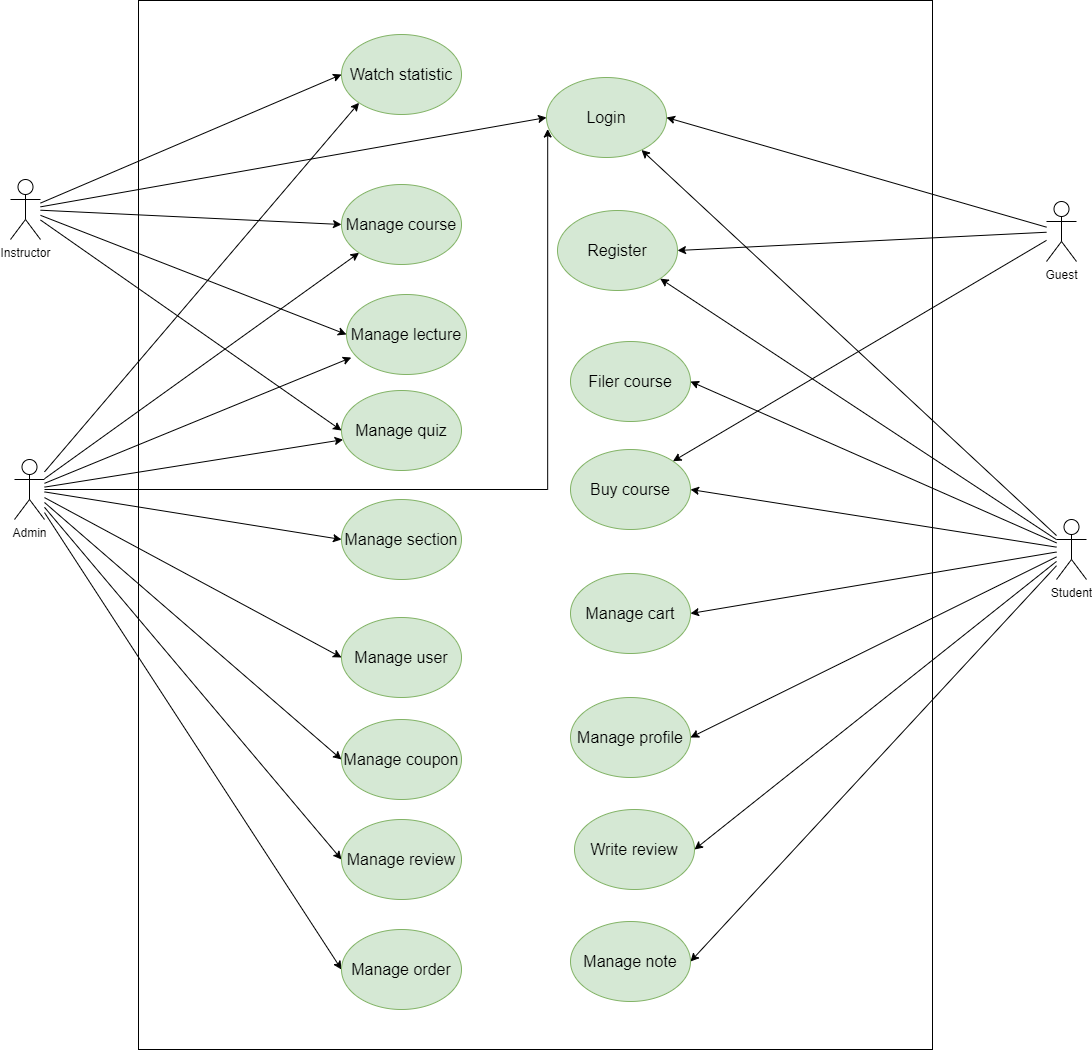

The diagram above was exported from draw.io. Its source (the exported page's mxGraphModel, read from the mxfile embedded in the PNG):
<mxGraphModel dx="6550" dy="-2730" grid="0" gridSize="10" guides="1" tooltips="1" connect="1" arrows="1" fold="1" page="0" pageScale="1" pageWidth="1169" pageHeight="827" math="0" shadow="0">
  <root>
    <mxCell id="0" />
    <mxCell id="1" parent="0" />
    <mxCell id="yi6l8RkCSXpmWLelVPyc-1" value="" style="rounded=0;whiteSpace=wrap;html=1;" parent="1" vertex="1">
      <mxGeometry x="-4288" y="3811" width="794" height="1049" as="geometry" />
    </mxCell>
    <mxCell id="yi6l8RkCSXpmWLelVPyc-2" style="rounded=0;orthogonalLoop=1;jettySize=auto;html=1;entryX=1;entryY=0.5;entryDx=0;entryDy=0;" parent="1" source="yi6l8RkCSXpmWLelVPyc-9" target="yi6l8RkCSXpmWLelVPyc-31" edge="1">
      <mxGeometry relative="1" as="geometry" />
    </mxCell>
    <mxCell id="yi6l8RkCSXpmWLelVPyc-3" style="rounded=0;orthogonalLoop=1;jettySize=auto;html=1;" parent="1" source="yi6l8RkCSXpmWLelVPyc-9" target="yi6l8RkCSXpmWLelVPyc-29" edge="1">
      <mxGeometry relative="1" as="geometry" />
    </mxCell>
    <mxCell id="yi6l8RkCSXpmWLelVPyc-4" style="rounded=0;orthogonalLoop=1;jettySize=auto;html=1;" parent="1" source="yi6l8RkCSXpmWLelVPyc-9" target="yi6l8RkCSXpmWLelVPyc-28" edge="1">
      <mxGeometry relative="1" as="geometry" />
    </mxCell>
    <mxCell id="yi6l8RkCSXpmWLelVPyc-5" style="rounded=0;orthogonalLoop=1;jettySize=auto;html=1;entryX=1;entryY=0.5;entryDx=0;entryDy=0;" parent="1" source="yi6l8RkCSXpmWLelVPyc-9" target="yi6l8RkCSXpmWLelVPyc-33" edge="1">
      <mxGeometry relative="1" as="geometry" />
    </mxCell>
    <mxCell id="yi6l8RkCSXpmWLelVPyc-6" style="rounded=0;orthogonalLoop=1;jettySize=auto;html=1;entryX=1;entryY=0.5;entryDx=0;entryDy=0;" parent="1" source="yi6l8RkCSXpmWLelVPyc-9" target="yi6l8RkCSXpmWLelVPyc-32" edge="1">
      <mxGeometry relative="1" as="geometry" />
    </mxCell>
    <mxCell id="yi6l8RkCSXpmWLelVPyc-7" style="rounded=0;orthogonalLoop=1;jettySize=auto;html=1;entryX=1;entryY=0.5;entryDx=0;entryDy=0;" parent="1" source="yi6l8RkCSXpmWLelVPyc-9" target="yi6l8RkCSXpmWLelVPyc-30" edge="1">
      <mxGeometry relative="1" as="geometry" />
    </mxCell>
    <mxCell id="yi6l8RkCSXpmWLelVPyc-8" style="rounded=0;orthogonalLoop=1;jettySize=auto;html=1;entryX=1;entryY=0.5;entryDx=0;entryDy=0;" parent="1" source="yi6l8RkCSXpmWLelVPyc-9" target="yi6l8RkCSXpmWLelVPyc-46" edge="1">
      <mxGeometry relative="1" as="geometry" />
    </mxCell>
    <mxCell id="yi6l8RkCSXpmWLelVPyc-48" style="rounded=0;orthogonalLoop=1;jettySize=auto;html=1;entryX=1;entryY=0.5;entryDx=0;entryDy=0;" parent="1" source="yi6l8RkCSXpmWLelVPyc-9" target="yi6l8RkCSXpmWLelVPyc-47" edge="1">
      <mxGeometry relative="1" as="geometry" />
    </mxCell>
    <mxCell id="yi6l8RkCSXpmWLelVPyc-9" value="Student" style="shape=umlActor;verticalLabelPosition=bottom;verticalAlign=top;html=1;outlineConnect=0;" parent="1" vertex="1">
      <mxGeometry x="-3370" y="4330" width="30" height="60" as="geometry" />
    </mxCell>
    <mxCell id="yi6l8RkCSXpmWLelVPyc-10" style="rounded=0;orthogonalLoop=1;jettySize=auto;html=1;entryX=0;entryY=0.5;entryDx=0;entryDy=0;" parent="1" source="yi6l8RkCSXpmWLelVPyc-15" target="yi6l8RkCSXpmWLelVPyc-28" edge="1">
      <mxGeometry relative="1" as="geometry" />
    </mxCell>
    <mxCell id="yi6l8RkCSXpmWLelVPyc-11" style="rounded=0;orthogonalLoop=1;jettySize=auto;html=1;entryX=0;entryY=0.5;entryDx=0;entryDy=0;" parent="1" source="yi6l8RkCSXpmWLelVPyc-15" target="yi6l8RkCSXpmWLelVPyc-39" edge="1">
      <mxGeometry relative="1" as="geometry" />
    </mxCell>
    <mxCell id="yi6l8RkCSXpmWLelVPyc-12" style="rounded=0;orthogonalLoop=1;jettySize=auto;html=1;entryX=0;entryY=0.5;entryDx=0;entryDy=0;" parent="1" source="yi6l8RkCSXpmWLelVPyc-15" target="yi6l8RkCSXpmWLelVPyc-34" edge="1">
      <mxGeometry relative="1" as="geometry" />
    </mxCell>
    <mxCell id="yi6l8RkCSXpmWLelVPyc-13" style="rounded=0;orthogonalLoop=1;jettySize=auto;html=1;entryX=0;entryY=0.5;entryDx=0;entryDy=0;" parent="1" source="yi6l8RkCSXpmWLelVPyc-15" target="yi6l8RkCSXpmWLelVPyc-37" edge="1">
      <mxGeometry relative="1" as="geometry" />
    </mxCell>
    <mxCell id="yi6l8RkCSXpmWLelVPyc-14" style="rounded=0;orthogonalLoop=1;jettySize=auto;html=1;entryX=0;entryY=0.5;entryDx=0;entryDy=0;" parent="1" source="yi6l8RkCSXpmWLelVPyc-15" target="yi6l8RkCSXpmWLelVPyc-38" edge="1">
      <mxGeometry relative="1" as="geometry" />
    </mxCell>
    <mxCell id="yi6l8RkCSXpmWLelVPyc-15" value="Instructor" style="shape=umlActor;verticalLabelPosition=bottom;verticalAlign=top;html=1;outlineConnect=0;" parent="1" vertex="1">
      <mxGeometry x="-4416" y="3990" width="30" height="60" as="geometry" />
    </mxCell>
    <mxCell id="yi6l8RkCSXpmWLelVPyc-16" style="rounded=0;orthogonalLoop=1;jettySize=auto;html=1;entryX=0;entryY=0.5;entryDx=0;entryDy=0;" parent="1" source="yi6l8RkCSXpmWLelVPyc-24" target="yi6l8RkCSXpmWLelVPyc-40" edge="1">
      <mxGeometry relative="1" as="geometry" />
    </mxCell>
    <mxCell id="yi6l8RkCSXpmWLelVPyc-17" style="rounded=0;orthogonalLoop=1;jettySize=auto;html=1;entryX=0;entryY=0.5;entryDx=0;entryDy=0;" parent="1" source="yi6l8RkCSXpmWLelVPyc-24" target="yi6l8RkCSXpmWLelVPyc-35" edge="1">
      <mxGeometry relative="1" as="geometry" />
    </mxCell>
    <mxCell id="yi6l8RkCSXpmWLelVPyc-18" style="rounded=0;orthogonalLoop=1;jettySize=auto;html=1;entryX=0;entryY=0.5;entryDx=0;entryDy=0;" parent="1" source="yi6l8RkCSXpmWLelVPyc-24" target="yi6l8RkCSXpmWLelVPyc-36" edge="1">
      <mxGeometry relative="1" as="geometry" />
    </mxCell>
    <mxCell id="yi6l8RkCSXpmWLelVPyc-19" style="rounded=0;orthogonalLoop=1;jettySize=auto;html=1;entryX=0;entryY=1;entryDx=0;entryDy=0;" parent="1" source="yi6l8RkCSXpmWLelVPyc-24" target="yi6l8RkCSXpmWLelVPyc-39" edge="1">
      <mxGeometry relative="1" as="geometry" />
    </mxCell>
    <mxCell id="yi6l8RkCSXpmWLelVPyc-20" style="rounded=0;orthogonalLoop=1;jettySize=auto;html=1;entryX=0;entryY=1;entryDx=0;entryDy=0;" parent="1" source="yi6l8RkCSXpmWLelVPyc-24" target="yi6l8RkCSXpmWLelVPyc-34" edge="1">
      <mxGeometry relative="1" as="geometry" />
    </mxCell>
    <mxCell id="yi6l8RkCSXpmWLelVPyc-21" style="rounded=0;orthogonalLoop=1;jettySize=auto;html=1;" parent="1" source="yi6l8RkCSXpmWLelVPyc-24" target="yi6l8RkCSXpmWLelVPyc-38" edge="1">
      <mxGeometry relative="1" as="geometry" />
    </mxCell>
    <mxCell id="yi6l8RkCSXpmWLelVPyc-22" style="rounded=0;orthogonalLoop=1;jettySize=auto;html=1;entryX=0;entryY=0.5;entryDx=0;entryDy=0;" parent="1" source="yi6l8RkCSXpmWLelVPyc-24" target="yi6l8RkCSXpmWLelVPyc-44" edge="1">
      <mxGeometry relative="1" as="geometry" />
    </mxCell>
    <mxCell id="yi6l8RkCSXpmWLelVPyc-23" style="rounded=0;orthogonalLoop=1;jettySize=auto;html=1;entryX=0;entryY=0.5;entryDx=0;entryDy=0;" parent="1" source="yi6l8RkCSXpmWLelVPyc-24" target="yi6l8RkCSXpmWLelVPyc-45" edge="1">
      <mxGeometry relative="1" as="geometry" />
    </mxCell>
    <mxCell id="yi6l8RkCSXpmWLelVPyc-24" value="Admin" style="shape=umlActor;verticalLabelPosition=bottom;verticalAlign=top;html=1;outlineConnect=0;" parent="1" vertex="1">
      <mxGeometry x="-4412" y="4270" width="30" height="60" as="geometry" />
    </mxCell>
    <mxCell id="yi6l8RkCSXpmWLelVPyc-25" style="rounded=0;orthogonalLoop=1;jettySize=auto;html=1;entryX=1;entryY=0.5;entryDx=0;entryDy=0;" parent="1" source="yi6l8RkCSXpmWLelVPyc-27" target="yi6l8RkCSXpmWLelVPyc-28" edge="1">
      <mxGeometry relative="1" as="geometry" />
    </mxCell>
    <mxCell id="yi6l8RkCSXpmWLelVPyc-26" style="rounded=0;orthogonalLoop=1;jettySize=auto;html=1;entryX=1;entryY=0.5;entryDx=0;entryDy=0;" parent="1" source="yi6l8RkCSXpmWLelVPyc-27" target="yi6l8RkCSXpmWLelVPyc-29" edge="1">
      <mxGeometry relative="1" as="geometry" />
    </mxCell>
    <mxCell id="yi6l8RkCSXpmWLelVPyc-27" value="Guest" style="shape=umlActor;verticalLabelPosition=bottom;verticalAlign=top;html=1;outlineConnect=0;" parent="1" vertex="1">
      <mxGeometry x="-3380" y="4012" width="30" height="60" as="geometry" />
    </mxCell>
    <mxCell id="yi6l8RkCSXpmWLelVPyc-28" value="Login" style="ellipse;whiteSpace=wrap;html=1;fontSize=16;fillColor=#d5e8d4;strokeColor=#82b366;" parent="1" vertex="1">
      <mxGeometry x="-3880" y="3888" width="120" height="80" as="geometry" />
    </mxCell>
    <mxCell id="yi6l8RkCSXpmWLelVPyc-29" value="Register" style="ellipse;whiteSpace=wrap;html=1;fontSize=16;fillColor=#d5e8d4;strokeColor=#82b366;" parent="1" vertex="1">
      <mxGeometry x="-3869" y="4021" width="120" height="80" as="geometry" />
    </mxCell>
    <mxCell id="yi6l8RkCSXpmWLelVPyc-30" value="Filer course" style="ellipse;whiteSpace=wrap;html=1;fontSize=16;fillColor=#d5e8d4;strokeColor=#82b366;" parent="1" vertex="1">
      <mxGeometry x="-3856" y="4152" width="120" height="80" as="geometry" />
    </mxCell>
    <mxCell id="yi6l8RkCSXpmWLelVPyc-31" value="Manage profile" style="ellipse;whiteSpace=wrap;html=1;fontSize=16;fillColor=#d5e8d4;strokeColor=#82b366;" parent="1" vertex="1">
      <mxGeometry x="-3856" y="4508" width="120" height="80" as="geometry" />
    </mxCell>
    <mxCell id="yi6l8RkCSXpmWLelVPyc-32" value="Manage cart" style="ellipse;whiteSpace=wrap;html=1;fontSize=16;fillColor=#d5e8d4;strokeColor=#82b366;" parent="1" vertex="1">
      <mxGeometry x="-3856" y="4384" width="120" height="80" as="geometry" />
    </mxCell>
    <mxCell id="yi6l8RkCSXpmWLelVPyc-33" value="Buy course" style="ellipse;whiteSpace=wrap;html=1;fontSize=16;fillColor=#d5e8d4;strokeColor=#82b366;" parent="1" vertex="1">
      <mxGeometry x="-3856" y="4260" width="120" height="80" as="geometry" />
    </mxCell>
    <mxCell id="yi6l8RkCSXpmWLelVPyc-34" value="&lt;font style=&quot;font-size: 16px;&quot;&gt;Manage course&lt;/font&gt;" style="ellipse;whiteSpace=wrap;html=1;fontSize=16;fillColor=#d5e8d4;strokeColor=#82b366;" parent="1" vertex="1">
      <mxGeometry x="-4085" y="3995" width="120" height="80" as="geometry" />
    </mxCell>
    <mxCell id="yi6l8RkCSXpmWLelVPyc-35" value="Manage coupon" style="ellipse;whiteSpace=wrap;html=1;fontSize=16;fillColor=#d5e8d4;strokeColor=#82b366;" parent="1" vertex="1">
      <mxGeometry x="-4085" y="4530" width="120" height="80" as="geometry" />
    </mxCell>
    <mxCell id="yi6l8RkCSXpmWLelVPyc-36" value="Manage section" style="ellipse;whiteSpace=wrap;html=1;fontSize=16;fillColor=#d5e8d4;strokeColor=#82b366;" parent="1" vertex="1">
      <mxGeometry x="-4085" y="4310" width="120" height="80" as="geometry" />
    </mxCell>
    <mxCell id="yi6l8RkCSXpmWLelVPyc-37" value="Manage lecture" style="ellipse;whiteSpace=wrap;html=1;fontSize=16;fillColor=#d5e8d4;strokeColor=#82b366;" parent="1" vertex="1">
      <mxGeometry x="-4080" y="4105" width="120" height="80" as="geometry" />
    </mxCell>
    <mxCell id="yi6l8RkCSXpmWLelVPyc-38" value="Manage quiz" style="ellipse;whiteSpace=wrap;html=1;fontSize=16;fillColor=#d5e8d4;strokeColor=#82b366;" parent="1" vertex="1">
      <mxGeometry x="-4085" y="4201" width="120" height="80" as="geometry" />
    </mxCell>
    <mxCell id="yi6l8RkCSXpmWLelVPyc-39" value="&lt;font style=&quot;font-size: 16px;&quot;&gt;Watch statistic&lt;/font&gt;" style="ellipse;whiteSpace=wrap;html=1;fillColor=#d5e8d4;strokeColor=#82b366;" parent="1" vertex="1">
      <mxGeometry x="-4085" y="3845" width="120" height="80" as="geometry" />
    </mxCell>
    <mxCell id="yi6l8RkCSXpmWLelVPyc-40" value="Manage user" style="ellipse;whiteSpace=wrap;html=1;fontSize=16;fillColor=#d5e8d4;strokeColor=#82b366;" parent="1" vertex="1">
      <mxGeometry x="-4085" y="4428" width="120" height="80" as="geometry" />
    </mxCell>
    <mxCell id="yi6l8RkCSXpmWLelVPyc-41" style="rounded=0;orthogonalLoop=1;jettySize=auto;html=1;entryX=0.04;entryY=0.788;entryDx=0;entryDy=0;entryPerimeter=0;" parent="1" source="yi6l8RkCSXpmWLelVPyc-24" target="yi6l8RkCSXpmWLelVPyc-37" edge="1">
      <mxGeometry relative="1" as="geometry" />
    </mxCell>
    <mxCell id="yi6l8RkCSXpmWLelVPyc-42" style="rounded=0;orthogonalLoop=1;jettySize=auto;html=1;entryX=0.01;entryY=0.644;entryDx=0;entryDy=0;entryPerimeter=0;edgeStyle=orthogonalEdgeStyle;" parent="1" source="yi6l8RkCSXpmWLelVPyc-24" target="yi6l8RkCSXpmWLelVPyc-28" edge="1">
      <mxGeometry relative="1" as="geometry" />
    </mxCell>
    <mxCell id="yi6l8RkCSXpmWLelVPyc-43" style="rounded=0;orthogonalLoop=1;jettySize=auto;html=1;entryX=1;entryY=0;entryDx=0;entryDy=0;" parent="1" source="yi6l8RkCSXpmWLelVPyc-27" target="yi6l8RkCSXpmWLelVPyc-33" edge="1">
      <mxGeometry relative="1" as="geometry" />
    </mxCell>
    <mxCell id="yi6l8RkCSXpmWLelVPyc-44" value="Manage review" style="ellipse;whiteSpace=wrap;html=1;fontSize=16;fillColor=#d5e8d4;strokeColor=#82b366;" parent="1" vertex="1">
      <mxGeometry x="-4085" y="4630" width="120" height="80" as="geometry" />
    </mxCell>
    <mxCell id="yi6l8RkCSXpmWLelVPyc-45" value="Manage order" style="ellipse;whiteSpace=wrap;html=1;fontSize=16;fillColor=#d5e8d4;strokeColor=#82b366;" parent="1" vertex="1">
      <mxGeometry x="-4085" y="4740" width="120" height="80" as="geometry" />
    </mxCell>
    <mxCell id="yi6l8RkCSXpmWLelVPyc-46" value="Write review" style="ellipse;whiteSpace=wrap;html=1;fontSize=16;fillColor=#d5e8d4;strokeColor=#82b366;" parent="1" vertex="1">
      <mxGeometry x="-3852" y="4620" width="120" height="80" as="geometry" />
    </mxCell>
    <mxCell id="yi6l8RkCSXpmWLelVPyc-47" value="Manage note" style="ellipse;whiteSpace=wrap;html=1;fontSize=16;fillColor=#d5e8d4;strokeColor=#82b366;" parent="1" vertex="1">
      <mxGeometry x="-3856" y="4732" width="120" height="80" as="geometry" />
    </mxCell>
  </root>
</mxGraphModel>